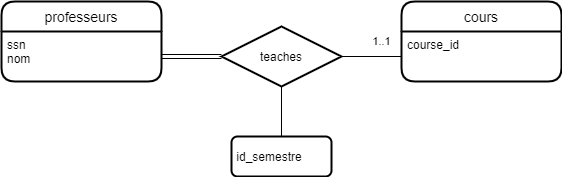

The diagram above was exported from draw.io. Its source (the exported page's mxGraphModel, read from the mxfile embedded in the PNG):
<mxGraphModel dx="1185" dy="577" grid="1" gridSize="10" guides="1" tooltips="1" connect="1" arrows="1" fold="1" page="1" pageScale="1" pageWidth="850" pageHeight="1100" math="0" shadow="0" extFonts="Permanent Marker^https://fonts.googleapis.com/css?family=Permanent+Marker">
  <root>
    <mxCell id="0" />
    <mxCell id="1" parent="0" />
    <mxCell id="5w5mWSJGyPEqfXXEy-zk-3" value="cours" style="swimlane;childLayout=stackLayout;horizontal=1;startSize=30;horizontalStack=0;rounded=1;fontSize=14;fontStyle=0;strokeWidth=2;resizeParent=0;resizeLast=1;shadow=0;dashed=0;align=center;" vertex="1" parent="1">
      <mxGeometry x="520" y="120" width="160" height="80" as="geometry" />
    </mxCell>
    <mxCell id="5w5mWSJGyPEqfXXEy-zk-4" value="course_id&#10;" style="align=left;strokeColor=none;fillColor=none;spacingLeft=4;fontSize=12;verticalAlign=top;resizable=0;rotatable=0;part=1;" vertex="1" parent="5w5mWSJGyPEqfXXEy-zk-3">
      <mxGeometry y="30" width="160" height="50" as="geometry" />
    </mxCell>
    <mxCell id="5w5mWSJGyPEqfXXEy-zk-9" value="" style="edgeStyle=orthogonalEdgeStyle;rounded=0;orthogonalLoop=1;jettySize=auto;html=1;endArrow=none;endFill=0;" edge="1" parent="1" source="5w5mWSJGyPEqfXXEy-zk-5" target="5w5mWSJGyPEqfXXEy-zk-6">
      <mxGeometry relative="1" as="geometry" />
    </mxCell>
    <mxCell id="5w5mWSJGyPEqfXXEy-zk-5" value="&lt;div&gt;&lt;span&gt;&amp;nbsp;id_semestre&lt;/span&gt;&lt;/div&gt;" style="whiteSpace=wrap;html=1;align=left;rounded=1;strokeWidth=2;" vertex="1" parent="1">
      <mxGeometry x="350" y="255" width="100" height="40" as="geometry" />
    </mxCell>
    <mxCell id="5w5mWSJGyPEqfXXEy-zk-14" value="1..1" style="edgeStyle=orthogonalEdgeStyle;rounded=0;orthogonalLoop=1;jettySize=auto;html=1;exitX=1;exitY=0.5;exitDx=0;exitDy=0;entryX=0;entryY=0.5;entryDx=0;entryDy=0;startArrow=none;startFill=0;endArrow=none;endFill=0;" edge="1" parent="1" source="5w5mWSJGyPEqfXXEy-zk-6" target="5w5mWSJGyPEqfXXEy-zk-4">
      <mxGeometry x="0.3333" y="15" relative="1" as="geometry">
        <mxPoint as="offset" />
      </mxGeometry>
    </mxCell>
    <mxCell id="5w5mWSJGyPEqfXXEy-zk-6" value="teaches" style="shape=rhombus;perimeter=rhombusPerimeter;whiteSpace=wrap;html=1;align=center;strokeWidth=2;" vertex="1" parent="1">
      <mxGeometry x="340" y="145" width="120" height="60" as="geometry" />
    </mxCell>
    <mxCell id="5w5mWSJGyPEqfXXEy-zk-7" value="" style="edgeStyle=orthogonalEdgeStyle;rounded=0;orthogonalLoop=1;jettySize=auto;html=1;endArrow=none;endFill=0;startArrow=none;startFill=0;shape=link;" edge="1" parent="1" target="5w5mWSJGyPEqfXXEy-zk-6">
      <mxGeometry relative="1" as="geometry">
        <mxPoint x="280" y="175.00000000000023" as="sourcePoint" />
      </mxGeometry>
    </mxCell>
    <mxCell id="5w5mWSJGyPEqfXXEy-zk-11" value="professeurs" style="swimlane;childLayout=stackLayout;horizontal=1;startSize=30;horizontalStack=0;rounded=1;fontSize=14;fontStyle=0;strokeWidth=2;resizeParent=0;resizeLast=1;shadow=0;dashed=0;align=center;" vertex="1" parent="1">
      <mxGeometry x="120" y="120" width="160" height="80" as="geometry" />
    </mxCell>
    <mxCell id="5w5mWSJGyPEqfXXEy-zk-12" value="ssn&#10;nom&#10;" style="align=left;strokeColor=none;fillColor=none;spacingLeft=4;fontSize=12;verticalAlign=top;resizable=0;rotatable=0;part=1;" vertex="1" parent="5w5mWSJGyPEqfXXEy-zk-11">
      <mxGeometry y="30" width="160" height="50" as="geometry" />
    </mxCell>
  </root>
</mxGraphModel>